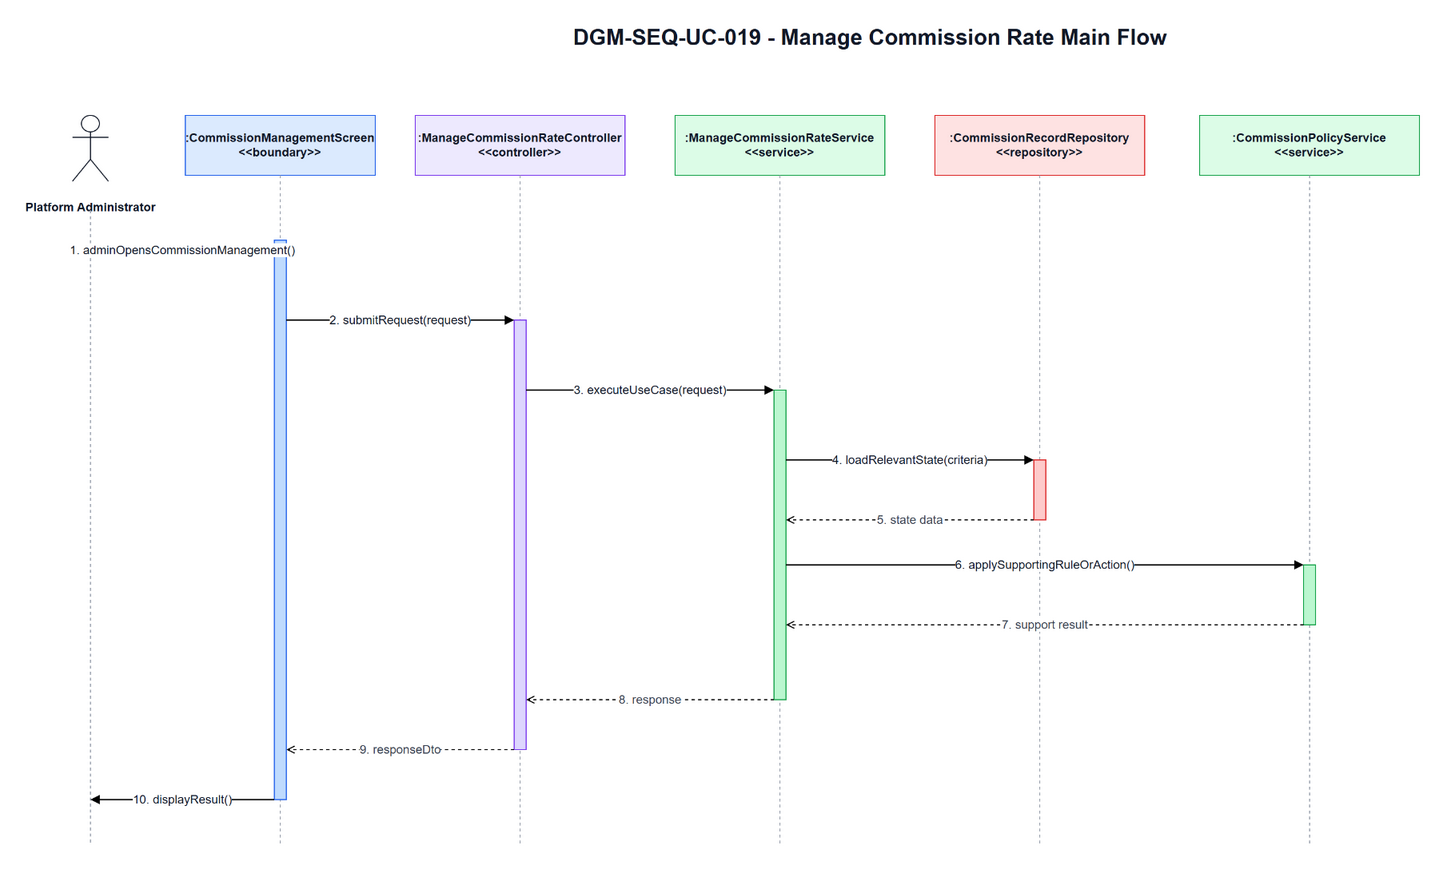

The diagram above was exported from draw.io. Its source (the exported page's mxGraphModel, read from the mxfile embedded in the PNG):
<mxGraphModel dx="1700" dy="920" grid="1" gridSize="10" guides="1" tooltips="1" connect="1" arrows="1" fold="1" page="1" pageScale="1" pageWidth="1700" pageHeight="920" math="0" shadow="0">
  <root>
    <mxCell id="0" />
    <mxCell id="1" parent="0" />
    <mxCell id="title" parent="1" value="DGM-SEQ-UC-019 - Manage Commission Rate Main Flow" style="text;html=1;strokeColor=none;fillColor=none;align=center;verticalAlign=middle;fontStyle=1;fontSize=22;fontColor=#111827" vertex="1">
      <mxGeometry x="420" y="25" width="900" height="34" as="geometry" />
    </mxCell>
    <mxCell id="actor-icon" parent="1" style="shape=umlActor;verticalLabelPosition=bottom;verticalAlign=top;html=1;outlineConnect=0;strokeColor=#111827" vertex="1">
      <mxGeometry x="72" y="120" width="36" height="66" as="geometry" />
    </mxCell>
    <mxCell id="actor-label" parent="1" value="Platform Administrator" style="text;html=1;strokeColor=none;fillColor=none;align=center;verticalAlign=middle;fontStyle=1;fontSize=12;fontColor=#111827" vertex="1">
      <mxGeometry x="20" y="194" width="140" height="36" as="geometry" />
    </mxCell>
    <mxCell id="h0" parent="1" value=":CommissionManagementScreen&lt;br&gt;&amp;lt;&amp;lt;boundary&amp;gt;&amp;gt;" style="rounded=0;whiteSpace=wrap;html=1;fillColor=#DBEAFE;strokeColor=#2563EB;fontSize=12;fontStyle=1;fontColor=#111827" vertex="1">
      <mxGeometry x="185" y="120" width="190" height="60" as="geometry" />
    </mxCell>
    <mxCell id="h1" parent="1" value=":ManageCommissionRateController&lt;br&gt;&amp;lt;&amp;lt;controller&amp;gt;&amp;gt;" style="rounded=0;whiteSpace=wrap;html=1;fillColor=#EDE9FE;strokeColor=#7C3AED;fontSize=12;fontStyle=1;fontColor=#111827" vertex="1">
      <mxGeometry x="415" y="120" width="210" height="60" as="geometry" />
    </mxCell>
    <mxCell id="h2" parent="1" value=":ManageCommissionRateService&lt;br&gt;&amp;lt;&amp;lt;service&amp;gt;&amp;gt;" style="rounded=0;whiteSpace=wrap;html=1;fillColor=#DCFCE7;strokeColor=#16A34A;fontSize=12;fontStyle=1;fontColor=#111827" vertex="1">
      <mxGeometry x="675" y="120" width="210" height="60" as="geometry" />
    </mxCell>
    <mxCell id="h3" parent="1" value=":CommissionRecordRepository&lt;br&gt;&amp;lt;&amp;lt;repository&amp;gt;&amp;gt;" style="rounded=0;whiteSpace=wrap;html=1;fillColor=#FEE2E2;strokeColor=#DC2626;fontSize=12;fontStyle=1;fontColor=#111827" vertex="1">
      <mxGeometry x="935" y="120" width="210" height="60" as="geometry" />
    </mxCell>
    <mxCell id="h4" parent="1" value=":CommissionPolicyService&lt;br&gt;&amp;lt;&amp;lt;service&amp;gt;&amp;gt;" style="rounded=0;whiteSpace=wrap;html=1;fillColor=#DCFCE7;strokeColor=#16A34A;fontSize=12;fontStyle=1;fontColor=#111827" vertex="1">
      <mxGeometry x="1200" y="120" width="220" height="60" as="geometry" />
    </mxCell>
    <mxCell id="l-actor" parent="1" style="endArrow=none;html=1;dashed=1;strokeColor=#9CA3AF" edge="1">
      <mxGeometry relative="1" as="geometry">
        <mxPoint x="90" y="215" as="sourcePoint" />
        <mxPoint x="90" y="850" as="targetPoint" />
      </mxGeometry>
    </mxCell>
    <mxCell id="l0" parent="1" style="endArrow=none;html=1;dashed=1;strokeColor=#9CA3AF" edge="1">
      <mxGeometry relative="1" as="geometry">
        <mxPoint x="280" y="180" as="sourcePoint" />
        <mxPoint x="280" y="850" as="targetPoint" />
      </mxGeometry>
    </mxCell>
    <mxCell id="l1" parent="1" style="endArrow=none;html=1;dashed=1;strokeColor=#9CA3AF" edge="1">
      <mxGeometry relative="1" as="geometry">
        <mxPoint x="520" y="180" as="sourcePoint" />
        <mxPoint x="520" y="850" as="targetPoint" />
      </mxGeometry>
    </mxCell>
    <mxCell id="l2" parent="1" style="endArrow=none;html=1;dashed=1;strokeColor=#9CA3AF" edge="1">
      <mxGeometry relative="1" as="geometry">
        <mxPoint x="780" y="180" as="sourcePoint" />
        <mxPoint x="780" y="850" as="targetPoint" />
      </mxGeometry>
    </mxCell>
    <mxCell id="l3" parent="1" style="endArrow=none;html=1;dashed=1;strokeColor=#9CA3AF" edge="1">
      <mxGeometry relative="1" as="geometry">
        <mxPoint x="1040" y="180" as="sourcePoint" />
        <mxPoint x="1040" y="850" as="targetPoint" />
      </mxGeometry>
    </mxCell>
    <mxCell id="l4" parent="1" style="endArrow=none;html=1;dashed=1;strokeColor=#9CA3AF" edge="1">
      <mxGeometry relative="1" as="geometry">
        <mxPoint x="1310" y="180" as="sourcePoint" />
        <mxPoint x="1310" y="850" as="targetPoint" />
      </mxGeometry>
    </mxCell>
    <mxCell id="a-boundary" parent="1" style="rounded=0;whiteSpace=wrap;html=1;fillColor=#BFDBFE;strokeColor=#2563EB" vertex="1">
      <mxGeometry x="274" y="245" width="12" height="560" as="geometry" />
    </mxCell>
    <mxCell id="a-controller" parent="1" style="rounded=0;whiteSpace=wrap;html=1;fillColor=#DDD6FE;strokeColor=#7C3AED" vertex="1">
      <mxGeometry x="514" y="325" width="12" height="430" as="geometry" />
    </mxCell>
    <mxCell id="a-service" parent="1" style="rounded=0;whiteSpace=wrap;html=1;fillColor=#BBF7D0;strokeColor=#16A34A" vertex="1">
      <mxGeometry x="774" y="395" width="12" height="310" as="geometry" />
    </mxCell>
    <mxCell id="a-repo" parent="1" style="rounded=0;whiteSpace=wrap;html=1;fillColor=#FECACA;strokeColor=#DC2626" vertex="1">
      <mxGeometry x="1034" y="465" width="12" height="60" as="geometry" />
    </mxCell>
    <mxCell id="a-support" parent="1" style="rounded=0;whiteSpace=wrap;html=1;fillColor=#BBF7D0;strokeColor=#16A34A" vertex="1">
      <mxGeometry x="1304" y="570" width="12" height="60" as="geometry" />
    </mxCell>
    <mxCell id="m1" parent="1" value="1. adminOpensCommissionManagement()" style="endArrow=block;html=1;rounded=0;strokeWidth=1.3;fontSize=12;fontColor=#111827;labelBackgroundColor=#FFFFFF" edge="1">
      <mxGeometry relative="1" as="geometry">
        <mxPoint x="90" y="255" as="sourcePoint" />
        <mxPoint x="274" y="255" as="targetPoint" />
      </mxGeometry>
    </mxCell>
    <mxCell id="m2" parent="1" value="2. submitRequest(request)" style="endArrow=block;html=1;rounded=0;strokeWidth=1.3;fontSize=12;fontColor=#111827;labelBackgroundColor=#FFFFFF" edge="1">
      <mxGeometry relative="1" as="geometry">
        <mxPoint x="286" y="325" as="sourcePoint" />
        <mxPoint x="514" y="325" as="targetPoint" />
      </mxGeometry>
    </mxCell>
    <mxCell id="m3" parent="1" value="3. executeUseCase(request)" style="endArrow=block;html=1;rounded=0;strokeWidth=1.3;fontSize=12;fontColor=#111827;labelBackgroundColor=#FFFFFF" edge="1">
      <mxGeometry relative="1" as="geometry">
        <mxPoint x="526" y="395" as="sourcePoint" />
        <mxPoint x="774" y="395" as="targetPoint" />
      </mxGeometry>
    </mxCell>
    <mxCell id="m4" parent="1" value="4. loadRelevantState(criteria)" style="endArrow=block;html=1;rounded=0;strokeWidth=1.3;fontSize=12;fontColor=#111827;labelBackgroundColor=#FFFFFF" edge="1">
      <mxGeometry relative="1" as="geometry">
        <mxPoint x="786" y="465" as="sourcePoint" />
        <mxPoint x="1034" y="465" as="targetPoint" />
      </mxGeometry>
    </mxCell>
    <mxCell id="m5" parent="1" value="5. state data" style="endArrow=open;endFill=0;dashed=1;html=1;rounded=0;strokeWidth=1.1;fontSize=12;fontColor=#374151;labelBackgroundColor=#FFFFFF" edge="1">
      <mxGeometry relative="1" as="geometry">
        <mxPoint x="1034" y="525" as="sourcePoint" />
        <mxPoint x="786" y="525" as="targetPoint" />
      </mxGeometry>
    </mxCell>
    <mxCell id="m6" parent="1" value="6. applySupportingRuleOrAction()" style="endArrow=block;html=1;rounded=0;strokeWidth=1.3;fontSize=12;fontColor=#111827;labelBackgroundColor=#FFFFFF" edge="1">
      <mxGeometry relative="1" as="geometry">
        <mxPoint x="786" y="570" as="sourcePoint" />
        <mxPoint x="1304" y="570" as="targetPoint" />
      </mxGeometry>
    </mxCell>
    <mxCell id="m7" parent="1" value="7. support result" style="endArrow=open;endFill=0;dashed=1;html=1;rounded=0;strokeWidth=1.1;fontSize=12;fontColor=#374151;labelBackgroundColor=#FFFFFF" edge="1">
      <mxGeometry relative="1" as="geometry">
        <mxPoint x="1304" y="630" as="sourcePoint" />
        <mxPoint x="786" y="630" as="targetPoint" />
      </mxGeometry>
    </mxCell>
    <mxCell id="m8" parent="1" value="8. response" style="endArrow=open;endFill=0;dashed=1;html=1;rounded=0;strokeWidth=1.1;fontSize=12;fontColor=#374151;labelBackgroundColor=#FFFFFF" edge="1">
      <mxGeometry relative="1" as="geometry">
        <mxPoint x="774" y="705" as="sourcePoint" />
        <mxPoint x="526" y="705" as="targetPoint" />
      </mxGeometry>
    </mxCell>
    <mxCell id="m9" parent="1" value="9. responseDto" style="endArrow=open;endFill=0;dashed=1;html=1;rounded=0;strokeWidth=1.1;fontSize=12;fontColor=#374151;labelBackgroundColor=#FFFFFF" edge="1">
      <mxGeometry relative="1" as="geometry">
        <mxPoint x="514" y="755" as="sourcePoint" />
        <mxPoint x="286" y="755" as="targetPoint" />
      </mxGeometry>
    </mxCell>
    <mxCell id="m10" parent="1" value="10. displayResult()" style="endArrow=block;html=1;rounded=0;strokeWidth=1.3;fontSize=12;fontColor=#111827;labelBackgroundColor=#FFFFFF" edge="1">
      <mxGeometry relative="1" as="geometry">
        <mxPoint x="274" y="805" as="sourcePoint" />
        <mxPoint x="90" y="805" as="targetPoint" />
      </mxGeometry>
    </mxCell>
  </root>
</mxGraphModel>